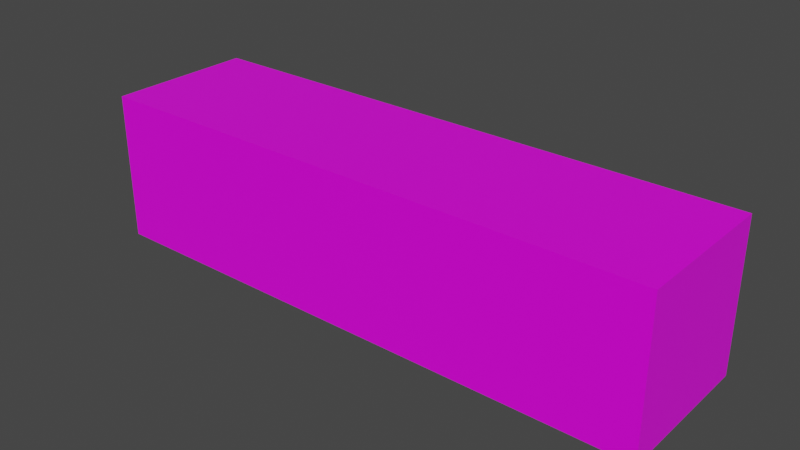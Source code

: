 # Source: f_-key.blend  (saved by Blender 2.93.20; exported with 4.5.12 LTS)
import bpy
from mathutils import Matrix  # noqa: F401  (used for matrix-valued properties, if any)

bpy.ops.wm.read_factory_settings(use_empty=True)
scene = bpy.context.scene
scene.name = 'Scene'

# ---- collections
col_collection = bpy.data.collections.new('Collection'); scene.collection.children.link(col_collection)

# ---- images (referenced by path relative to the original .blend; pixels are not part of the script)
import os
ASSET_DIR = os.environ.get("B2B_ASSET_DIR", "")  # directory of the original .blend (textures are referenced by path, not embedded)
HERE = os.path.dirname(os.path.abspath(__file__))  # packed textures are extracted next to this script under _unpacked/

def load_image(name, relpath, width, height, colorspace="sRGB"):
    """Load a texture the original file referenced (path relative to the .blend, or extracted next to this script)."""
    p = next((c for c in (os.path.join(HERE, relpath), os.path.join(ASSET_DIR, relpath)) if relpath and os.path.exists(c)), "")
    if p:
        img = bpy.data.images.load(p, check_existing=True)
        img.name = name
    else:  # same state as the original file: an image datablock whose file is absent (Cycles renders it pink)
        img = bpy.data.images.new(name, width, height)
        img.source = "FILE"
        img.filepath = "//" + (relpath or name)
    img.colorspace_settings.name = colorspace
    return img
img_piano_f__png = load_image('piano-f#.png', 'piano-f#.png', 1024, 1024, 'sRGB')

# ---- materials (node trees are filled in below, after node groups)
mat_material = bpy.data.materials.new('Material')
mat_material.alpha_threshold = 0.0
mat_material.use_transparent_shadow = False
mat_material.line_color = (0.0, 0.0, 0.0, 1.0)

# ---- material node trees
mat_material.use_nodes = True; mat_material.node_tree.nodes.clear()
_N = mat_material.node_tree.nodes; _L = mat_material.node_tree.links
n0 = _N.new('ShaderNodeOutputMaterial'); n0.name = 'Material Output'; n0.location = (300, 300)
n1 = _N.new('ShaderNodeBsdfPrincipled'); n1.name = 'Principled BSDF'; n1.location = (10, 300)
n1.distribution = 'GGX'
n1.subsurface_method = 'BURLEY'
n1.inputs[2].default_value = 0.4
n1.inputs[3].default_value = 1.45
n1.inputs[27].default_value = (0.0, 0.0, 0.0, 1.0)
n1.inputs[28].default_value = 1.0
n2 = _N.new('ShaderNodeTexImage'); n2.name = 'Image Texture'; n2.location = (-280, 280)
n2.image = img_piano_f__png
_L.new(n1.outputs[0], n0.inputs[0])
_L.new(n2.outputs[0], n1.inputs[0])
n0.is_active_output = True

# ---- world
world_world = bpy.data.worlds.new('World'); scene.world = world_world
world_world.use_nodes = True; world_world.node_tree.nodes.clear()
_N = world_world.node_tree.nodes; _L = world_world.node_tree.links
n0 = _N.new('ShaderNodeOutputWorld'); n0.name = 'World Output'; n0.location = (300, 300)
n1 = _N.new('ShaderNodeBackground'); n1.name = 'Background'; n1.location = (10, 300)
n1.inputs[0].default_value = (0.05088, 0.05088, 0.05088, 1.0)
_L.new(n1.outputs[0], n0.inputs[0])
n0.is_active_output = True
world_world.color = (0.05088, 0.05088, 0.05088)
world_world.use_sun_shadow = False
world_world.sun_shadow_jitter_overblur = 0.0

# ---- meshes
me_cube = bpy.data.meshes.new('Cube')
me_cube.from_pydata([(1.0, 1.0, 1.0), (1.0, 1.0, -1.0), (1.0, -1.0, 1.0), (1.0, -1.0, -1.0), (-1.0, 1.0, 1.0), (-1.0, 1.0, -1.0), (-1.0, -1.0, 1.0), (-1.0, -1.0, -1.0)], [], [(0, 4, 6, 2), (3, 2, 6, 7), (7, 6, 4, 5), (5, 1, 3, 7), (1, 0, 2, 3), (5, 4, 0, 1)])
_uv = me_cube.uv_layers.new(name='UVMap')
_uv.uv.foreach_set('vector', [0.9123, 1.021, 0.8826, -0.0824, 0.4411, -0.09268, 0.4708, 1.011, 0.3333, 0.0, 0.3333, 0.3333, 0.0, 0.3333, 0.0, 0.0, 0.3333, 0.3333, 0.3333, 0.6667, 0.0, 0.6667, 0.0, 0.3333, 0.3646, 0.1344, 0.3584, 0.872, 0.05472, 0.8687, 0.0609, 0.131, 0.6667, 0.3333, 0.6667, 0.6667, 0.3333, 0.6667, 0.3333, 0.3333, 0.3333, 0.6667, 0.3333, 1.0, 0.0, 1.0, 0.0, 0.6667])
me_cube.materials.append(mat_material)
me_cube.use_remesh_preserve_volume = False
me_cube.use_remesh_preserve_attributes = False
me_cube.use_mirror_vertex_groups = False
me_cube.update()

# ---- objects
ob_cube = bpy.data.objects.new('Cube', me_cube)

# ---- transforms, parenting, visibility, modifiers, constraints
ob_cube.location = (0.0, 0.0, 0.0)
ob_cube.scale = (-0.1773, -0.04613, -0.04613)
ob_cube.lock_rotations_4d = False
ob_cube.empty_display_type = 'ARROWS'
ob_cube.lineart.crease_threshold = 0.0

# ---- collection membership
col_collection.objects.link(ob_cube)

# ---- scene / render settings (as saved in the file)
scene.frame_start = 1; scene.frame_end = 250; scene.frame_set(1)
scene.render.engine = 'BLENDER_EEVEE_NEXT'
scene.cycles.use_denoising = False
scene.cycles.samples = 128
scene.cycles.sampling_pattern = 'TABULATED_SOBOL'
scene.cycles.use_adaptive_sampling = False
scene.cycles.use_light_tree = False
scene.view_settings.view_transform = 'Filmic'
bpy.context.view_layer.update()

# ---- added for rendering (the .blend has no active camera and no usable light): camera, sun
cam_auto = bpy.data.cameras.new('AutoCamera')
cam_auto.lens = 50.0
cam_auto.sensor_width = 36.0
cam_auto.clip_end = 1000.0
ob_auto_camera = bpy.data.objects.new('AutoCamera', cam_auto)
scene.collection.objects.link(ob_auto_camera)
ob_auto_camera.location = (0.349607, -0.419529, 0.279686)
ob_auto_camera.rotation_euler = (1.09748, -7.21219e-08, 0.694738)
scene.camera = ob_auto_camera
light_auto_sun = bpy.data.lights.new('AutoSun', 'SUN')
light_auto_sun.energy = 3.0
light_auto_sun.angle = 0.0523599
ob_auto_sun = bpy.data.objects.new('AutoSun', light_auto_sun)
scene.collection.objects.link(ob_auto_sun)
ob_auto_sun.rotation_euler = (0.872665, 0.174533, 0.523599)
bpy.context.view_layer.update()
